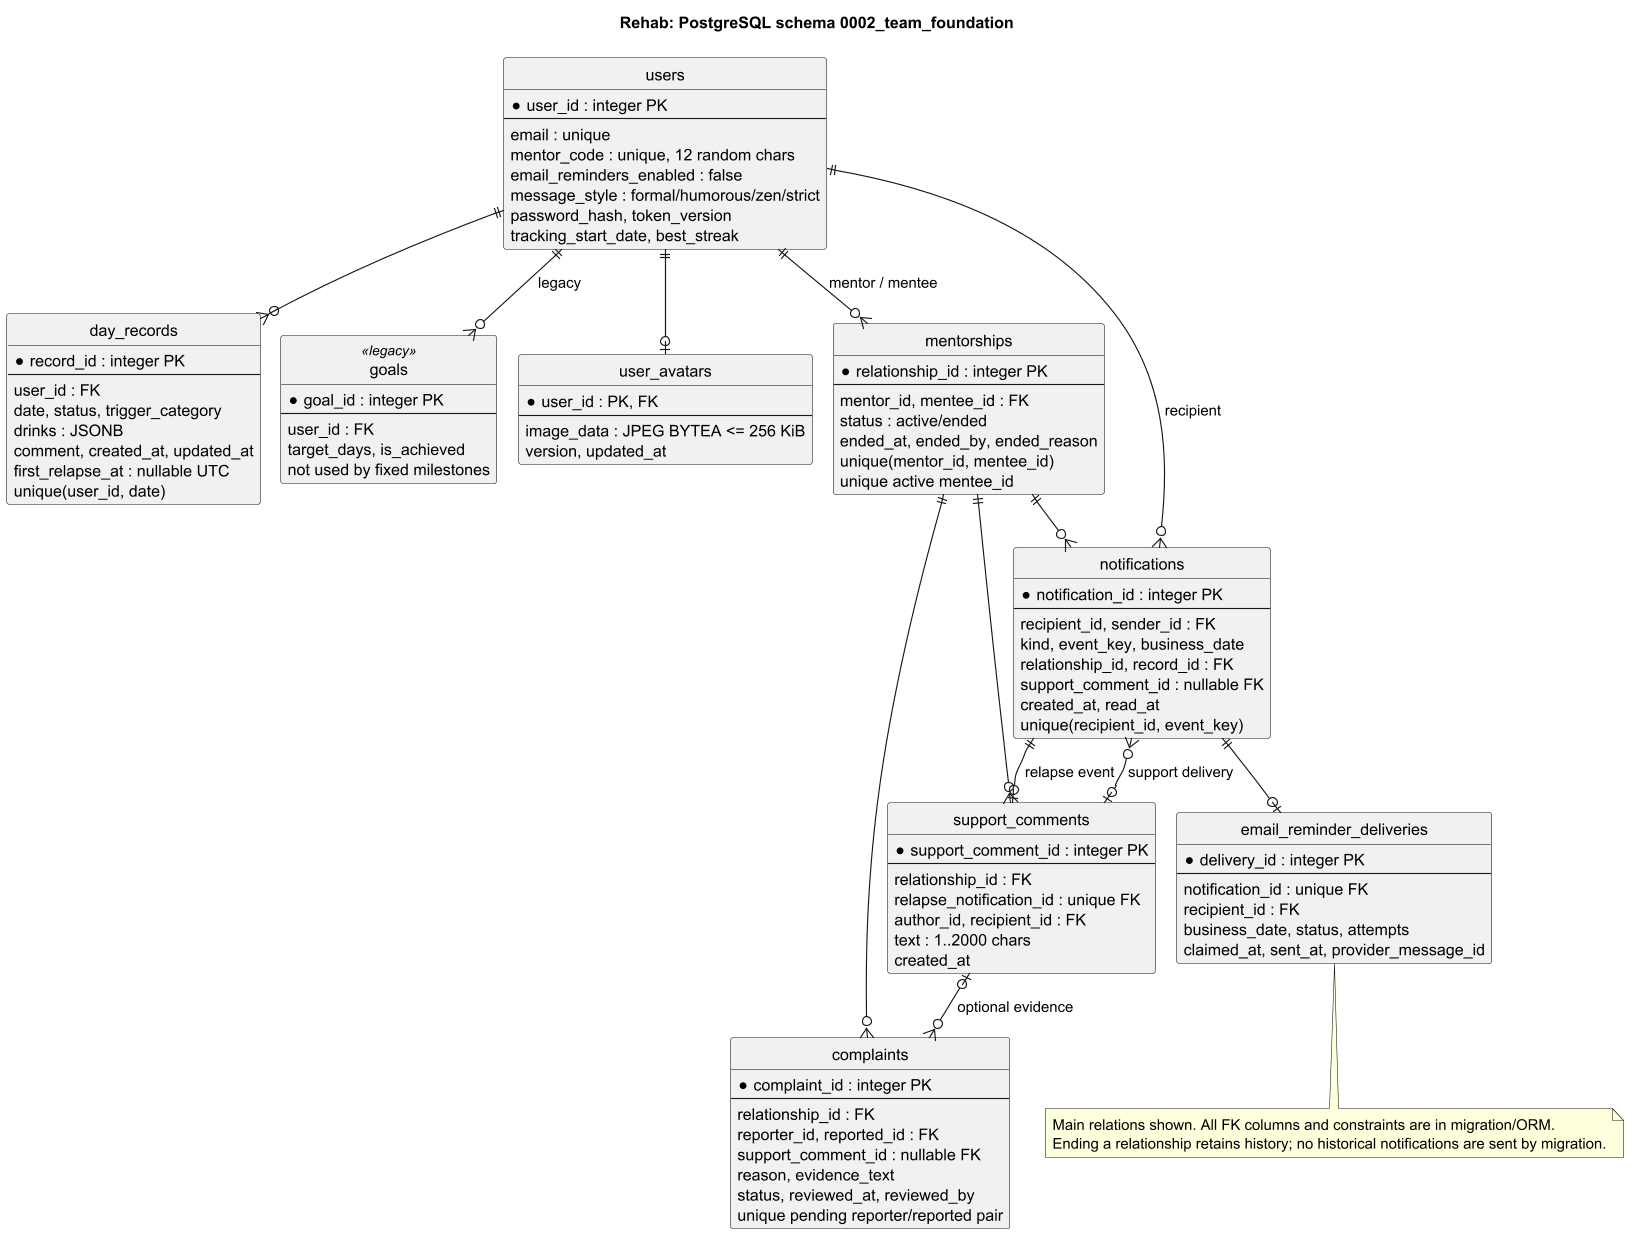

The diagram above was rendered by PlantUML. Its source (embedded in the PNG):
@startuml
!pragma layout smetana
title Rehab: PostgreSQL schema 0002_team_foundation
hide circle
skinparam linetype ortho
skinparam dpi 110
entity users {
  * user_id : integer PK
  --
  email : unique
  mentor_code : unique, 12 random chars
  email_reminders_enabled : false
  message_style : formal/humorous/zen/strict
  password_hash, token_version
  tracking_start_date, best_streak
}
entity day_records {
  * record_id : integer PK
  --
  user_id : FK
  date, status, trigger_category
  drinks : JSONB
  comment, created_at, updated_at
  first_relapse_at : nullable UTC
  unique(user_id, date)
}
entity goals <<legacy>> {
  * goal_id : integer PK
  --
  user_id : FK
  target_days, is_achieved
  not used by fixed milestones
}
entity user_avatars {
  * user_id : PK, FK
  --
  image_data : JPEG BYTEA <= 256 KiB
  version, updated_at
}
entity mentorships {
  * relationship_id : integer PK
  --
  mentor_id, mentee_id : FK
  status : active/ended
  ended_at, ended_by, ended_reason
  unique(mentor_id, mentee_id)
  unique active mentee_id
}
entity notifications {
  * notification_id : integer PK
  --
  recipient_id, sender_id : FK
  kind, event_key, business_date
  relationship_id, record_id : FK
  support_comment_id : nullable FK
  created_at, read_at
  unique(recipient_id, event_key)
}
entity support_comments {
  * support_comment_id : integer PK
  --
  relationship_id : FK
  relapse_notification_id : unique FK
  author_id, recipient_id : FK
  text : 1..2000 chars
  created_at
}
entity complaints {
  * complaint_id : integer PK
  --
  relationship_id : FK
  reporter_id, reported_id : FK
  support_comment_id : nullable FK
  reason, evidence_text
  status, reviewed_at, reviewed_by
  unique pending reporter/reported pair
}
entity email_reminder_deliveries {
  * delivery_id : integer PK
  --
  notification_id : unique FK
  recipient_id : FK
  business_date, status, attempts
  claimed_at, sent_at, provider_message_id
}
users ||--o{ day_records
users ||--o{ goals : legacy
users ||--o| user_avatars
users ||--o{ mentorships : mentor / mentee
users ||--o{ notifications : recipient
mentorships ||--o{ notifications
mentorships ||--o{ support_comments
mentorships ||--o{ complaints
notifications ||--o| support_comments : relapse event
support_comments |o--o{ notifications : support delivery
support_comments |o--o{ complaints : optional evidence
notifications ||--o| email_reminder_deliveries
note bottom
Main relations shown. All FK columns and constraints are in migration/ORM.
Ending a relationship retains history; no historical notifications are sent by migration.
end note
@enduml